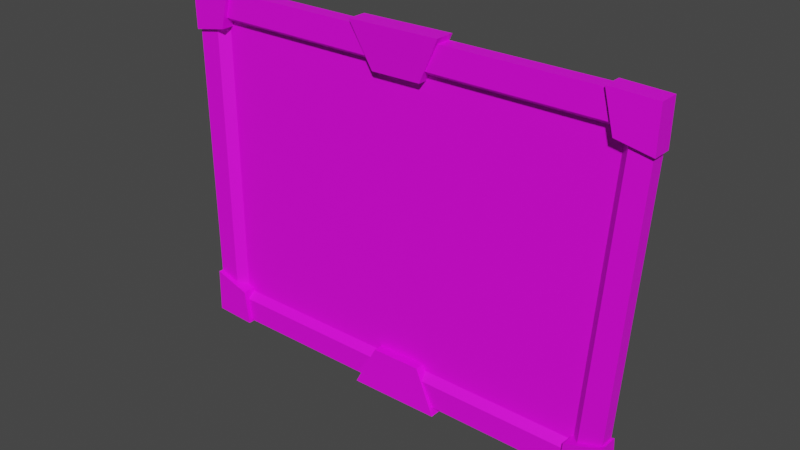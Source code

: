 # Source: Museum_Painting1.blend  (saved by Blender 2.93.21; exported with 4.5.12 LTS)
import bpy
from mathutils import Matrix  # noqa: F401  (used for matrix-valued properties, if any)

bpy.ops.wm.read_factory_settings(use_empty=True)
scene = bpy.context.scene
scene.name = 'Scene'

# ---- collections
col_collection = bpy.data.collections.new('Collection'); scene.collection.children.link(col_collection)

# ---- images (referenced by path relative to the original .blend; pixels are not part of the script)
import os
ASSET_DIR = os.environ.get("B2B_ASSET_DIR", "")  # directory of the original .blend (textures are referenced by path, not embedded)
HERE = os.path.dirname(os.path.abspath(__file__))  # packed textures are extracted next to this script under _unpacked/

def load_image(name, relpath, width, height, colorspace="sRGB"):
    """Load a texture the original file referenced (path relative to the .blend, or extracted next to this script)."""
    p = next((c for c in (os.path.join(HERE, relpath), os.path.join(ASSET_DIR, relpath)) if relpath and os.path.exists(c)), "")
    if p:
        img = bpy.data.images.load(p, check_existing=True)
        img.name = name
    else:  # same state as the original file: an image datablock whose file is absent (Cycles renders it pink)
        img = bpy.data.images.new(name, width, height)
        img.source = "FILE"
        img.filepath = "//" + (relpath or name)
    img.colorspace_settings.name = colorspace
    return img
img_museum_pictures_psd = load_image('Museum_Pictures.psd', 'Museum_Pictures.psd', 1024, 1024, 'sRGB')

# ---- materials (node trees are filled in below, after node groups)
mat_material_001 = bpy.data.materials.new('Material.001')
mat_material_001.use_transparent_shadow = False

# ---- material node trees
mat_material_001.use_nodes = True; mat_material_001.node_tree.nodes.clear()
_N = mat_material_001.node_tree.nodes; _L = mat_material_001.node_tree.links
n0 = _N.new('ShaderNodeBsdfPrincipled'); n0.name = 'Principled BSDF'; n0.location = (10, 300)
n0.distribution = 'GGX'
n0.subsurface_method = 'BURLEY'
n0.inputs[3].default_value = 1.45
n0.inputs[27].default_value = (0.0, 0.0, 0.0, 1.0)
n0.inputs[28].default_value = 1.0
n1 = _N.new('ShaderNodeOutputMaterial'); n1.name = 'Material Output'; n1.location = (300, 300)
n2 = _N.new('ShaderNodeTexImage'); n2.name = 'Image Texture'; n2.location = (-280, 280)
n2.image = img_museum_pictures_psd
_L.new(n0.outputs[0], n1.inputs[0])
_L.new(n2.outputs[0], n0.inputs[0])
n1.is_active_output = True

# ---- world
world_world = bpy.data.worlds.new('World'); scene.world = world_world
world_world.use_nodes = True; world_world.node_tree.nodes.clear()
_N = world_world.node_tree.nodes; _L = world_world.node_tree.links
n0 = _N.new('ShaderNodeOutputWorld'); n0.name = 'World Output'; n0.location = (300, 300)
n1 = _N.new('ShaderNodeBackground'); n1.name = 'Background'; n1.location = (10, 300)
n1.inputs[0].default_value = (0.05088, 0.05088, 0.05088, 1.0)
_L.new(n1.outputs[0], n0.inputs[0])
n0.is_active_output = True
world_world.color = (0.05088, 0.05088, 0.05088)
world_world.use_sun_shadow = False
world_world.sun_shadow_jitter_overblur = 0.0

# ---- meshes
me_plane = bpy.data.meshes.new('Plane')
me_plane.from_pydata([(-1.01, 0.002203, 2.018), (-1.0, -1.192e-07, 0.0), (1.758, 0.002203, 2.018), (1.63, 0.0, 1.788e-07), (1.578, -0.02973, 1.838), (-0.8301, -0.02973, 1.838), (-0.8291, -0.03034, 0.1709), (1.459, -0.03034, 0.1709), (1.629, -0.08156, 1.872), (-0.8785, -0.08156, 1.872), (-0.8774, -0.0801, 0.1366), (1.505, -0.0801, 0.1366), (1.758, -0.08153, 2.018), (-1.01, -0.08153, 2.018), (-1.0, -0.08013, 1.024e-09), (1.63, -0.08013, 1.798e-07), (0.227, -0.08387, 1.803), (0.1009, -0.1052, 2.046), (0.227, 0.007586, 1.803), (0.1009, 0.007586, 2.046), (0.5184, -0.08387, 1.806), (0.6388, -0.1052, 2.052), (0.5184, 0.007586, 1.806), (0.6388, 0.007586, 2.052), (0.5155, -0.08387, 0.2055), (0.6416, -0.1052, -0.03778), (0.5155, 0.007586, 0.2055), (0.6416, 0.007586, -0.03778), (0.2242, -0.08387, 0.2021), (0.1038, -0.1052, -0.04403), (0.2242, 0.007586, 0.2021), (0.1038, 0.007586, -0.04403), (1.503, 0.007586, 2.035), (1.559, 0.007586, 1.818), (1.503, -0.1052, 2.035), (1.559, -0.1052, 1.818), (1.76, -0.1052, 1.78), (1.764, -0.1052, 2.026), (1.76, 0.007586, 1.78), (1.764, 0.007586, 2.026), (-0.7552, 0.007586, 2.029), (-0.8116, 0.007586, 1.811), (-0.7552, -0.1052, 2.029), (-0.8116, -0.1052, 1.811), (-1.013, -0.1052, 1.773), (-1.017, -0.1052, 2.02), (-1.013, 0.007586, 1.773), (-1.017, 0.007586, 2.02), (1.66, 0.007587, 0.2606), (1.447, 0.007587, 0.1883), (1.66, -0.1052, 0.2606), (1.447, -0.1052, 0.1883), (1.424, -0.1052, -0.01489), (1.67, -0.1052, -0.001074), (1.424, 0.007587, -0.01489), (1.67, 0.007587, -0.001074), (-1.005, 0.007587, 0.2589), (-0.7908, 0.007587, 0.1899), (-1.005, -0.1052, 0.2589), (-0.7908, -0.1052, 0.1899), (-0.7646, -0.1052, -0.01287), (-1.011, -0.1052, -0.002957), (-0.7646, 0.007587, -0.01287), (-1.011, 0.007587, -0.002957)], [], [(5, 6, 7, 4), (5, 4, 8, 9), (7, 6, 10, 11), (2, 0, 13, 12), (1, 3, 15, 14), (9, 8, 12, 13), (10, 9, 13, 14), (11, 10, 14, 15), (8, 11, 15, 12), (3, 2, 12, 15), (0, 1, 14, 13), (4, 7, 11, 8), (6, 5, 9, 10), (16, 17, 19, 18), (22, 23, 21, 20), (20, 21, 17, 16), (18, 22, 20, 16), (23, 19, 17, 21), (24, 25, 27, 26), (30, 31, 29, 28), (28, 29, 25, 24), (26, 30, 28, 24), (31, 27, 25, 29), (35, 34, 32, 33), (38, 39, 37, 36), (36, 37, 34, 35), (33, 38, 36, 35), (39, 32, 34, 37), (43, 41, 40, 42), (46, 44, 45, 47), (44, 43, 42, 45), (41, 43, 44, 46), (47, 45, 42, 40), (51, 50, 48, 49), (54, 55, 53, 52), (52, 53, 50, 51), (49, 54, 52, 51), (55, 48, 50, 53), (59, 57, 56, 58), (62, 60, 61, 63), (60, 59, 58, 61), (57, 59, 60, 62), (63, 61, 58, 56)])
_uv = me_plane.uv_layers.new(name='UVMap')
_uv.uv.foreach_set('vector', [0.7111, 0.6149, 0.7148, 0.422, 0.9964, 0.4232, 0.9976, 0.6162, 0.1383, 0.2687, 0.1383, 0.2713, 0.1383, 0.2713, 0.1383, 0.2687, 0.141, 0.2713, 0.141, 0.2687, 0.141, 0.2687, 0.141, 0.2713, 0.1097, 0.2806, 0.1097, 0.2806, 0.1097, 0.2806, 0.1097, 0.2806, 0.1097, 0.2806, 0.1097, 0.2806, 0.1097, 0.2806, 0.1097, 0.2806, 0.11, 0.2809, 0.11, 0.2835, 0.1097, 0.2838, 0.1097, 0.2806, 0.1127, 0.2809, 0.11, 0.2809, 0.1097, 0.2806, 0.1129, 0.2806, 0.1127, 0.2835, 0.1127, 0.2809, 0.1129, 0.2806, 0.1129, 0.2838, 0.11, 0.2835, 0.1127, 0.2835, 0.1129, 0.2838, 0.1097, 0.2838, 0.1097, 0.2806, 0.1097, 0.2806, 0.1097, 0.2806, 0.1097, 0.2806, 0.1097, 0.2806, 0.1097, 0.2806, 0.1097, 0.2806, 0.1097, 0.2806, 0.1383, 0.2713, 0.141, 0.2713, 0.141, 0.2713, 0.1383, 0.2713, 0.141, 0.2687, 0.1383, 0.2687, 0.1383, 0.2687, 0.141, 0.2687, 0.1118, 0.285, 0.1109, 0.285, 0.1109, 0.2841, 0.1118, 0.2841, 0.1118, 0.2832, 0.1109, 0.2832, 0.1109, 0.2823, 0.1118, 0.2823, 0.1118, 0.2823, 0.1109, 0.2823, 0.1109, 0.2814, 0.1118, 0.2814, 0.1126, 0.2832, 0.1118, 0.2832, 0.1118, 0.2823, 0.1126, 0.2823, 0.1109, 0.2832, 0.11, 0.2832, 0.11, 0.2823, 0.1109, 0.2823, 0.1118, 0.285, 0.1109, 0.285, 0.1109, 0.2841, 0.1118, 0.2841, 0.1118, 0.2832, 0.1109, 0.2832, 0.1109, 0.2823, 0.1118, 0.2823, 0.1118, 0.2823, 0.1109, 0.2823, 0.1109, 0.2814, 0.1118, 0.2814, 0.1126, 0.2832, 0.1118, 0.2832, 0.1118, 0.2823, 0.1126, 0.2823, 0.1109, 0.2832, 0.11, 0.2832, 0.11, 0.2823, 0.1109, 0.2823, 0.1118, 0.285, 0.1109, 0.285, 0.1109, 0.2841, 0.1118, 0.2841, 0.1118, 0.2832, 0.1109, 0.2832, 0.1109, 0.2823, 0.1118, 0.2823, 0.1118, 0.2823, 0.1109, 0.2823, 0.1109, 0.2814, 0.1118, 0.2814, 0.1126, 0.2832, 0.1118, 0.2832, 0.1118, 0.2823, 0.1126, 0.2823, 0.1109, 0.2832, 0.11, 0.2832, 0.11, 0.2823, 0.1109, 0.2823, 0.1118, 0.285, 0.1118, 0.2841, 0.1109, 0.2841, 0.1109, 0.285, 0.1118, 0.2832, 0.1118, 0.2823, 0.1109, 0.2823, 0.1109, 0.2832, 0.1118, 0.2823, 0.1118, 0.2814, 0.1109, 0.2814, 0.1109, 0.2823, 0.1126, 0.2832, 0.1126, 0.2823, 0.1118, 0.2823, 0.1118, 0.2832, 0.1109, 0.2832, 0.1109, 0.2823, 0.11, 0.2823, 0.11, 0.2832, 0.1118, 0.285, 0.1109, 0.285, 0.1109, 0.2841, 0.1118, 0.2841, 0.1118, 0.2832, 0.1109, 0.2832, 0.1109, 0.2823, 0.1118, 0.2823, 0.1118, 0.2823, 0.1109, 0.2823, 0.1109, 0.2814, 0.1118, 0.2814, 0.1126, 0.2832, 0.1118, 0.2832, 0.1118, 0.2823, 0.1126, 0.2823, 0.1109, 0.2832, 0.11, 0.2832, 0.11, 0.2823, 0.1109, 0.2823, 0.1118, 0.285, 0.1118, 0.2841, 0.1109, 0.2841, 0.1109, 0.285, 0.1118, 0.2832, 0.1118, 0.2823, 0.1109, 0.2823, 0.1109, 0.2832, 0.1118, 0.2823, 0.1118, 0.2814, 0.1109, 0.2814, 0.1109, 0.2823, 0.1126, 0.2832, 0.1126, 0.2823, 0.1118, 0.2823, 0.1118, 0.2832, 0.1109, 0.2832, 0.1109, 0.2823, 0.11, 0.2823, 0.11, 0.2832])
me_plane.materials.append(mat_material_001)
me_plane.use_remesh_fix_poles = True
me_plane.use_remesh_preserve_attributes = False
me_plane.update()

# ---- objects
ob_plane = bpy.data.objects.new('Plane', me_plane)

# ---- transforms, parenting, visibility, modifiers, constraints
ob_plane.location = (0.0, 0.0, 0.0)

# ---- collection membership
col_collection.objects.link(ob_plane)

# ---- scene / render settings (as saved in the file)
scene.frame_start = 1; scene.frame_end = 250; scene.frame_set(1)
scene.render.engine = 'BLENDER_EEVEE_NEXT'
scene.cycles.use_denoising = False
scene.cycles.samples = 128
scene.cycles.sampling_pattern = 'TABULATED_SOBOL'
scene.cycles.use_adaptive_sampling = False
scene.cycles.use_light_tree = False
scene.view_settings.view_transform = 'Filmic'
bpy.context.view_layer.update()

# ---- added for rendering (the .blend has no active camera and no usable light): camera, sun
cam_auto = bpy.data.cameras.new('AutoCamera')
cam_auto.lens = 50.0
cam_auto.sensor_width = 36.0
cam_auto.clip_end = 1000.0
ob_auto_camera = bpy.data.objects.new('AutoCamera', cam_auto)
scene.collection.objects.link(ob_auto_camera)
ob_auto_camera.location = (3.59789, -3.91772, 3.58335)
ob_auto_camera.rotation_euler = (1.09748, -7.21219e-08, 0.694738)
scene.camera = ob_auto_camera
light_auto_sun = bpy.data.lights.new('AutoSun', 'SUN')
light_auto_sun.energy = 3.0
light_auto_sun.angle = 0.0523599
ob_auto_sun = bpy.data.objects.new('AutoSun', light_auto_sun)
scene.collection.objects.link(ob_auto_sun)
ob_auto_sun.rotation_euler = (0.872665, 0.174533, 0.523599)
bpy.context.view_layer.update()
